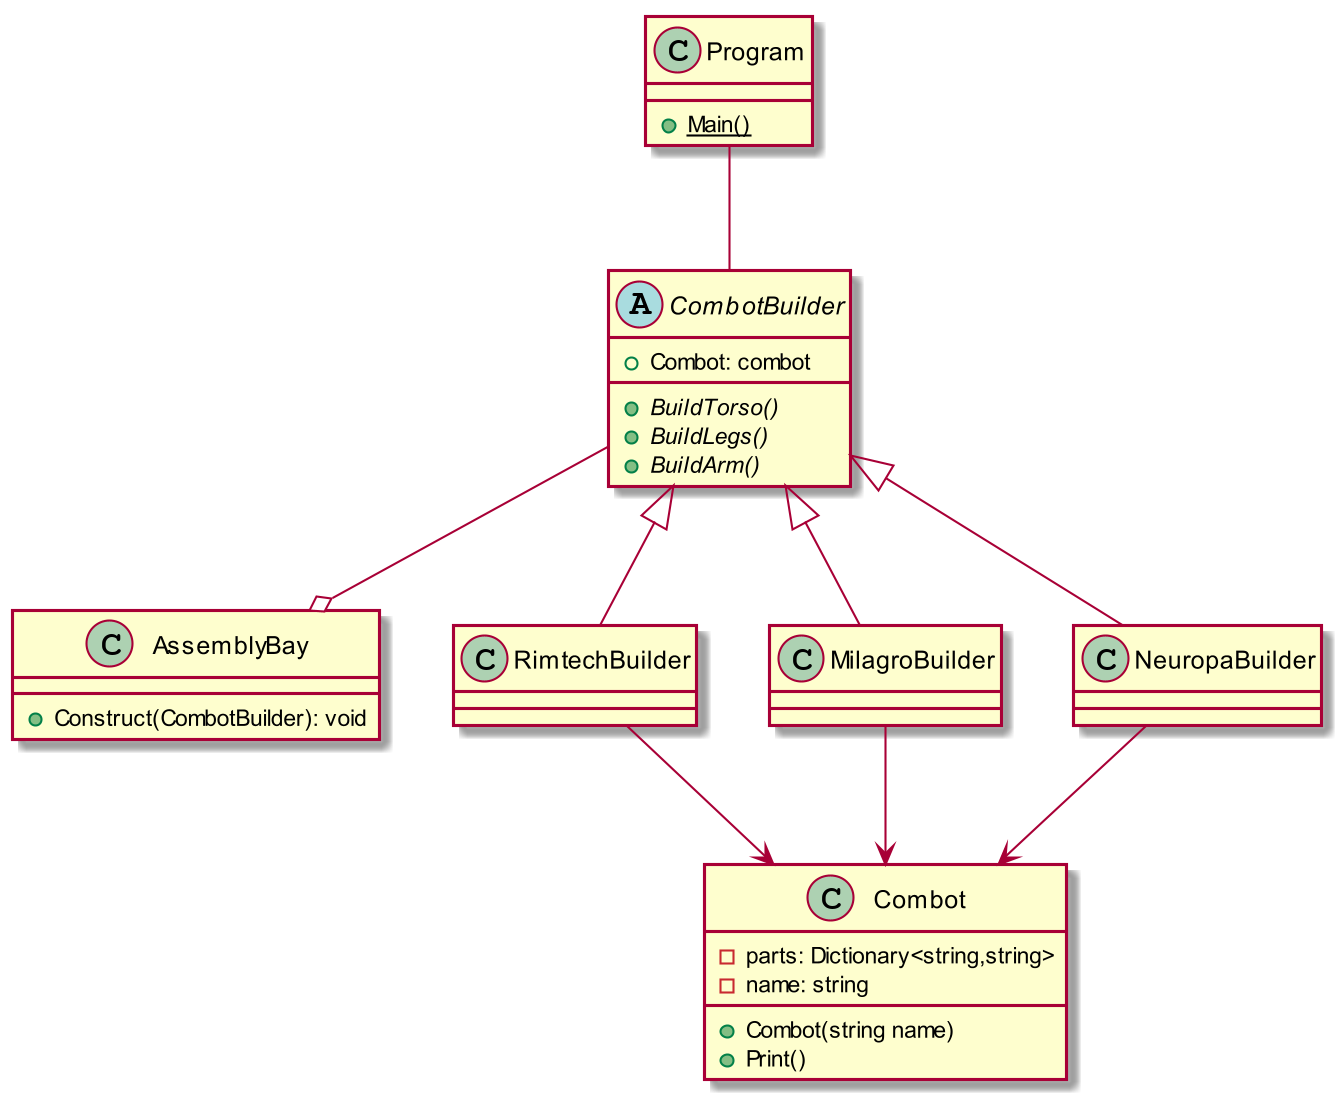

The diagram above was rendered by PlantUML. Its source (embedded in the PNG):
@startuml
skinparam dpi 200


class Program{
    +{static}Main()
}

abstract class CombotBuilder {
    +Combot: combot
    +{abstract}BuildTorso()
    +{abstract}BuildLegs()
    +{abstract}BuildArm()
}

class AssemblyBay {
    +Construct(CombotBuilder): void
}

class Combot {
    -parts: Dictionary<string,string>
    -name: string
    +Combot(string name)
    +Print()
}

class RimtechBuilder {

}

class MilagroBuilder {

}

class NeuropaBuilder {

}

Program -- CombotBuilder

CombotBuilder --o AssemblyBay

CombotBuilder <|-- RimtechBuilder
CombotBuilder <|-- MilagroBuilder
CombotBuilder <|-- NeuropaBuilder

RimtechBuilder --> Combot
MilagroBuilder --> Combot
NeuropaBuilder --> Combot

@enduml